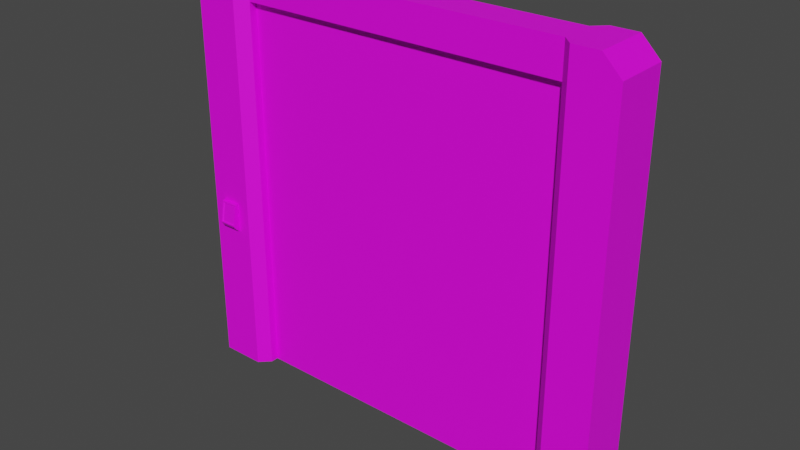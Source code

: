 # Source: door_scifi.blend  (saved by Blender 2.80.74; exported with 4.5.12 LTS)
import bpy
from mathutils import Matrix  # noqa: F401  (used for matrix-valued properties, if any)

bpy.ops.wm.read_factory_settings(use_empty=True)
scene = bpy.context.scene
scene.name = 'Scene'

# ---- collections
col_collection = bpy.data.collections.new('Collection'); scene.collection.children.link(col_collection)

# ---- images (referenced by path relative to the original .blend; pixels are not part of the script)
import os
ASSET_DIR = os.environ.get("B2B_ASSET_DIR", "")  # directory of the original .blend (textures are referenced by path, not embedded)
HERE = os.path.dirname(os.path.abspath(__file__))  # packed textures are extracted next to this script under _unpacked/

def load_image(name, relpath, width, height, colorspace="sRGB"):
    """Load a texture the original file referenced (path relative to the .blend, or extracted next to this script)."""
    p = next((c for c in (os.path.join(HERE, relpath), os.path.join(ASSET_DIR, relpath)) if relpath and os.path.exists(c)), "")
    if p:
        img = bpy.data.images.load(p, check_existing=True)
        img.name = name
    else:  # same state as the original file: an image datablock whose file is absent (Cycles renders it pink)
        img = bpy.data.images.new(name, width, height)
        img.source = "FILE"
        img.filepath = "//" + (relpath or name)
    img.colorspace_settings.name = colorspace
    return img
img_door_scifi_png = load_image('door scifi.png', 'door scifi.png', 1024, 1024, 'sRGB')

# ---- materials (node trees are filled in below, after node groups)
mat_material_003 = bpy.data.materials.new('Material.003')
mat_material_003.use_transparent_shadow = False
mat_material_003.preview_render_type = 'CUBE'

# ---- material node trees
mat_material_003.use_nodes = True; mat_material_003.node_tree.nodes.clear()
_N = mat_material_003.node_tree.nodes; _L = mat_material_003.node_tree.links
n0 = _N.new('ShaderNodeOutputMaterial'); n0.name = 'Material Output'; n0.location = (300, 300)
n1 = _N.new('ShaderNodeBsdfPrincipled'); n1.name = 'Principled BSDF'; n1.location = (10, 300)
n1.distribution = 'GGX'
n1.subsurface_method = 'BURLEY'
n1.inputs[3].default_value = 1.45
n1.inputs[27].default_value = (0.0, 0.0, 0.0, 1.0)
n1.inputs[28].default_value = 1.0
n2 = _N.new('ShaderNodeTexImage'); n2.name = 'Image Texture'; n2.location = (-356, 145)
n2.image = img_door_scifi_png
_L.new(n1.outputs[0], n0.inputs[0])
_L.new(n2.outputs[0], n1.inputs[0])
n0.is_active_output = True

# ---- world
world_world = bpy.data.worlds.new('World'); scene.world = world_world
world_world.use_nodes = True; world_world.node_tree.nodes.clear()
_N = world_world.node_tree.nodes; _L = world_world.node_tree.links
n0 = _N.new('ShaderNodeOutputWorld'); n0.name = 'World Output'; n0.location = (300, 300)
n1 = _N.new('ShaderNodeBackground'); n1.name = 'Background'; n1.location = (10, 300)
n1.inputs[0].default_value = (0.05088, 0.05088, 0.05088, 1.0)
_L.new(n1.outputs[0], n0.inputs[0])
n0.is_active_output = True
world_world.color = (0.05088, 0.05088, 0.05088)
world_world.use_sun_shadow = False
world_world.sun_shadow_jitter_overblur = 0.0

# ---- meshes
me_cube_008 = bpy.data.meshes.new('Cube.008')
me_cube_008.from_pydata([(-0.9947, -0.05, 0.0), (-0.9947, -0.05, 2.15), (-0.9947, 0.05, 0.0), (-0.9947, 0.05, 2.15), (-0.1341, 0.05, 0.0), (-0.1341, 0.05, 2.15), (-0.1341, -0.05, 0.0), (-0.1341, -0.05, 2.15), (-0.9947, -0.05, 0.2389), (-0.9947, -0.05, 0.4778), (-0.9947, -0.05, 0.7167), (-0.9947, -0.05, 0.9556), (-0.9947, -0.05, 1.194), (-0.9947, -0.05, 1.433), (-0.9947, -0.05, 1.672), (-0.9947, -0.05, 1.911), (-0.9947, 0.05, 1.911), (-0.9947, 0.05, 1.672), (-0.9947, 0.05, 1.433), (-0.9947, 0.05, 1.194), (-0.9947, 0.05, 0.9556), (-0.9947, 0.05, 0.7167), (-0.9947, 0.05, 0.4778), (-0.9947, 0.05, 0.2389), (-0.1341, -0.05, 1.911), (-0.1341, -0.05, 1.672), (0.1952, -0.05, 1.433), (0.1952, -0.05, 1.194), (0.1952, -0.05, 0.9556), (0.1952, -0.05, 0.7167), (-0.1341, -0.05, 0.4778), (-0.1341, -0.05, 0.2389), (-0.1341, 0.05, 1.911), (-0.1341, 0.05, 1.672), (0.1952, 0.05, 1.433), (0.1952, 0.05, 1.194), (0.1952, 0.05, 0.9556), (0.1952, 0.05, 0.7167), (-0.1341, 0.05, 0.4778), (-0.1341, 0.05, 0.2389), (1.2, -0.15, 0.0), (1.2, 0.15, 0.0), (0.9575, -0.15, 2.3), (0.9, -0.09253, 2.3), (0.9, -0.09253, 0.0), (0.9575, -0.15, 0.0), (0.9, 0.09253, 2.3), (0.9575, 0.15, 2.3), (0.9575, 0.15, 0.0), (0.9, 0.09253, 0.0), (1.1, -0.15, 2.3), (1.2, -0.15, 2.2), (1.2, 0.15, 2.2), (1.1, 0.15, 2.3), (-1.2, 0.15, 0.0), (-1.2, -0.15, 0.0), (-0.9575, 0.15, 2.3), (-0.9, 0.09253, 2.3), (-0.9, 0.09253, 0.0), (-0.9575, 0.15, 0.0), (-0.9, -0.09253, 2.3), (-0.9575, -0.15, 2.3), (-0.9575, -0.15, 0.0), (-0.9, -0.09253, 0.0), (-1.1, 0.15, 2.3), (-1.2, 0.15, 2.2), (-1.2, -0.15, 2.2), (-1.1, -0.15, 2.3), (-0.9, -0.0925, 2.299), (0.9, -0.0925, 2.299), (-0.9, 0.0925, 2.299), (0.9, 0.0925, 2.299), (-0.9, -0.0925, 2.114), (0.9, -0.0925, 2.114), (-0.9, 0.0925, 2.114), (0.9, 0.0925, 2.114), (1.005, -0.05, 0.0), (1.005, -0.05, 2.15), (1.005, 0.05, 0.0), (1.005, 0.05, 2.15), (-0.1341, 0.05, 0.0), (-0.1341, 0.05, 2.15), (-0.1341, -0.05, 0.0), (-0.1341, -0.05, 2.15), (1.005, 0.05, 1.911), (1.005, 0.05, 1.672), (1.005, 0.05, 1.433), (1.005, 0.05, 1.194), (1.005, 0.05, 0.9556), (1.005, 0.05, 0.7167), (1.005, 0.05, 0.4778), (1.005, 0.05, 0.2389), (1.005, -0.05, 1.911), (1.005, -0.05, 1.672), (1.005, -0.05, 1.433), (1.005, -0.05, 1.194), (1.005, -0.05, 0.9556), (1.005, -0.05, 0.7167), (1.005, -0.05, 0.4778), (1.005, -0.05, 0.2389), (-0.1341, -0.05, 1.911), (-0.1341, -0.05, 1.672), (0.1952, -0.05, 1.433), (0.1952, -0.05, 1.194), (0.1952, -0.05, 0.9556), (0.1952, -0.05, 0.7167), (-0.1341, -0.05, 0.4778), (-0.1341, -0.05, 0.2389), (-0.1341, 0.05, 1.911), (-0.1341, 0.05, 1.672), (0.1952, 0.05, 1.433), (0.1952, 0.05, 1.194), (0.1952, 0.05, 0.9556), (0.1952, 0.05, 0.7167), (-0.1341, 0.05, 0.4778), (-0.1341, 0.05, 0.2389), (-1.03, -0.1527, 0.9584), (-1.03, -0.1527, 0.9607), (-1.03, -0.15, 0.9584), (-1.03, -0.15, 0.9607), (-1.024, -0.151, 0.9584), (-1.024, -0.151, 0.9607), (-1.024, -0.15, 0.9584), (-1.024, -0.15, 0.9607), (-1.129, -0.1499, 0.8695), (-1.129, -0.1499, 0.9905), (-1.03, -0.1499, 0.8695), (-1.03, -0.1499, 0.9905), (-1.129, -0.1499, 0.8246), (-1.129, -0.1763, 0.8461), (-1.03, -0.1499, 0.8246), (-1.03, -0.1763, 0.8461), (-1.129, -0.1658, 0.9905), (-1.129, -0.17, 0.9889), (-1.129, -0.1681, 0.9905), (-1.03, -0.1658, 0.9905), (-1.03, -0.1681, 0.9905), (-1.03, -0.17, 0.9889), (-1.129, -0.1911, 0.8679), (-1.03, -0.1911, 0.8679), (-1.129, -0.1704, 0.9866), (-1.03, -0.1704, 0.9866), (-1.117, -0.1849, 0.8785), (-1.041, -0.1849, 0.8785), (-1.117, -0.1681, 0.9745), (-1.041, -0.1681, 0.9745), (-1.117, -0.1834, 0.8782), (-1.123, -0.1902, 0.8735), (-1.12, -0.1852, 0.876), (-1.122, -0.1875, 0.8744), (-1.035, -0.1902, 0.8735), (-1.041, -0.1834, 0.8782), (-1.037, -0.1875, 0.8744), (-1.039, -0.1852, 0.876), (-1.123, -0.1714, 0.981), (-1.117, -0.1667, 0.9743), (-1.122, -0.1692, 0.9792), (-1.12, -0.1676, 0.9769), (-1.041, -0.1667, 0.9743), (-1.035, -0.1714, 0.981), (-1.039, -0.1676, 0.9769), (-1.037, -0.1692, 0.9792), (-1.03, -0.1527, 0.962), (-1.03, -0.1527, 0.9643), (-1.03, -0.15, 0.962), (-1.03, -0.15, 0.9643), (-1.024, -0.151, 0.962), (-1.024, -0.151, 0.9643), (-1.024, -0.15, 0.962), (-1.024, -0.15, 0.9643), (-1.129, -0.1527, 0.962), (-1.129, -0.1527, 0.9643), (-1.129, -0.15, 0.962), (-1.129, -0.15, 0.9643), (-1.135, -0.151, 0.962), (-1.135, -0.151, 0.9643), (-1.135, -0.15, 0.962), (-1.135, -0.15, 0.9643), (-1.129, -0.1527, 0.9584), (-1.129, -0.1527, 0.9607), (-1.129, -0.15, 0.9584), (-1.129, -0.15, 0.9607), (-1.135, -0.151, 0.9584), (-1.135, -0.151, 0.9607), (-1.135, -0.15, 0.9584), (-1.135, -0.15, 0.9607)], [], [(15, 1, 3, 16), (0, 8, 23, 2), (8, 9, 22, 23), (9, 10, 21, 22), (10, 11, 20, 21), (11, 12, 19, 20), (12, 13, 18, 19), (13, 14, 17, 18), (14, 15, 16, 17), (7, 24, 32, 5), (24, 25, 33, 32), (25, 26, 34, 33), (26, 27, 35, 34), (27, 28, 36, 35), (28, 29, 37, 36), (29, 30, 38, 37), (30, 31, 39, 38), (31, 6, 4, 39), (47, 53, 52, 41, 48), (50, 42, 45, 40, 51), (41, 40, 45, 44, 49, 48), (43, 46, 49, 44), (42, 43, 44, 45), (48, 49, 46, 47), (52, 51, 40, 41), (50, 51, 52, 53), (46, 43, 42, 50, 53, 47), (61, 67, 66, 55, 62), (64, 56, 59, 54, 65), (55, 54, 59, 58, 63, 62), (57, 60, 63, 58), (56, 57, 58, 59), (62, 63, 60, 61), (66, 65, 54, 55), (64, 65, 66, 67), (60, 57, 56, 64, 67, 61), (68, 69, 71, 70), (70, 71, 75, 74), (74, 75, 73, 72), (72, 73, 69, 68), (70, 74, 72, 68), (75, 71, 69, 73), (81, 108, 100, 83), (108, 109, 101, 100), (109, 110, 102, 101), (110, 111, 103, 102), (111, 112, 104, 103), (112, 113, 105, 104), (113, 114, 106, 105), (114, 115, 107, 106), (115, 80, 82, 107), (91, 99, 76, 78), (90, 98, 99, 91), (89, 97, 98, 90), (88, 96, 97, 89), (87, 95, 96, 88), (86, 94, 95, 87), (85, 93, 94, 86), (84, 92, 93, 85), (79, 77, 92, 84), (116, 117, 119, 118), (118, 119, 123, 122), (122, 123, 121, 120), (120, 121, 117, 116), (118, 122, 120, 116), (123, 119, 117, 121), (127, 125, 132, 135), (124, 125, 127, 126), (138, 140, 133, 134, 132, 125, 124), (139, 138, 129, 131), (126, 127, 135, 136, 137, 141, 139), (128, 130, 131, 129), (124, 126, 130, 128), (138, 124, 128, 129), (126, 139, 131, 130), (135, 132, 134, 136), (136, 134, 133, 137), (137, 133, 140, 141), (155, 146, 142, 144), (158, 155, 144, 145), (154, 159, 141, 140), (150, 147, 138, 139), (143, 145, 144, 142), (159, 150, 139, 141), (147, 154, 140, 138), (151, 158, 145, 143), (147, 150, 152, 149), (149, 152, 153, 148), (148, 153, 151, 146), (155, 158, 160, 157), (157, 160, 161, 156), (156, 161, 159, 154), (150, 159, 161, 152), (152, 161, 160, 153), (153, 160, 158, 151), (154, 147, 149, 156), (156, 149, 148, 157), (157, 148, 146, 155), (146, 151, 143, 142), (162, 163, 165, 164), (164, 165, 169, 168), (168, 169, 167, 166), (166, 167, 163, 162), (164, 168, 166, 162), (169, 165, 163, 167), (170, 172, 173, 171), (172, 176, 177, 173), (176, 174, 175, 177), (174, 170, 171, 175), (172, 170, 174, 176), (177, 175, 171, 173), (178, 180, 181, 179), (180, 184, 185, 181), (184, 182, 183, 185), (182, 178, 179, 183), (180, 178, 182, 184), (185, 183, 179, 181)])
_uv = me_cube_008.uv_layers.new(name='UVMap')
_uv.uv.foreach_set('vector', [0.2551, 0.9071, 0.2551, 0.9592, 0.2331, 0.9592, 0.2331, 0.9071, 0.2551, 0.4902, 0.2551, 0.5423, 0.2331, 0.5423, 0.2331, 0.4902, 0.2551, 0.5423, 0.2551, 0.5944, 0.2331, 0.5944, 0.2331, 0.5423, 0.2551, 0.5944, 0.2551, 0.6465, 0.2331, 0.6465, 0.2331, 0.5944, 0.2551, 0.6465, 0.2551, 0.6986, 0.2331, 0.6986, 0.2331, 0.6465, 0.2551, 0.6986, 0.2551, 0.7507, 0.2331, 0.7508, 0.2331, 0.6986, 0.2551, 0.7507, 0.2551, 0.8029, 0.2331, 0.8029, 0.2331, 0.7508, 0.2551, 0.8029, 0.2551, 0.855, 0.2331, 0.855, 0.2331, 0.8029, 0.2551, 0.855, 0.2551, 0.9071, 0.2331, 0.9071, 0.2331, 0.855, 0.931, 0.9448, 0.931, 0.8927, 0.953, 0.8927, 0.953, 0.9448, 0.931, 0.8927, 0.931, 0.8406, 0.953, 0.8406, 0.953, 0.8927, 0.6801, 0.9605, 0.6801, 0.8887, 0.702, 0.8889, 0.702, 0.9607, 0.9084, 0.869, 0.9084, 0.8169, 0.9304, 0.8169, 0.9304, 0.869, 0.9084, 0.8169, 0.9084, 0.7648, 0.9304, 0.7648, 0.9304, 0.8169, 0.9084, 0.7648, 0.9084, 0.7127, 0.9304, 0.7127, 0.9304, 0.7648, 0.9084, 0.9466, 0.9084, 0.8744, 0.9301, 0.8725, 0.9301, 0.9446, 0.953, 0.7332, 0.953, 0.7854, 0.931, 0.7854, 0.931, 0.7332, 0.953, 0.7854, 0.953, 0.8375, 0.931, 0.8375, 0.931, 0.7854, 0.0136, 0.4907, 0.04482, 0.4907, 0.06685, 0.5125, 0.06685, 0.9924, 0.0136, 0.9924, 0.2008, 0.4907, 0.232, 0.4907, 0.232, 0.9922, 0.1788, 0.9922, 0.1788, 0.5125, 0.8418, 0.5179, 0.9071, 0.5179, 0.9071, 0.5708, 0.8946, 0.5834, 0.8543, 0.5834, 0.8418, 0.5708, 0.1093, 0.9924, 0.06864, 0.9924, 0.06864, 0.4907, 0.1093, 0.4907, 0.1221, 0.9925, 0.1093, 0.9924, 0.1093, 0.4907, 0.1221, 0.4907, 0.0136, 0.9924, 0.000988, 0.9924, 0.0009879, 0.4907, 0.0136, 0.4907, 0.8649, 0.02949, 0.9308, 0.02944, 0.9312, 0.5094, 0.8653, 0.5094, 0.9312, 0.007528, 0.9308, 0.02944, 0.8649, 0.02949, 0.8653, 0.007576, 0.8415, 0.8943, 0.8415, 0.8539, 0.8542, 0.8414, 0.8854, 0.8414, 0.8854, 0.9068, 0.8542, 0.9068, 0.5921, 0.9922, 0.5609, 0.9922, 0.5389, 0.9704, 0.5389, 0.4907, 0.5921, 0.4907, 0.9552, 0.007527, 0.9864, 0.007527, 0.9864, 0.5093, 0.9332, 0.5093, 0.9332, 0.02937, 0.7967, 0.774, 0.8621, 0.774, 0.8621, 0.8269, 0.8495, 0.8394, 0.8092, 0.8394, 0.7967, 0.8269, 0.1772, 0.9924, 0.1365, 0.9924, 0.1365, 0.4907, 0.1772, 0.4907, 0.9864, 0.007527, 0.999, 0.007527, 0.999, 0.5093, 0.9864, 0.5093, 0.1237, 0.4907, 0.1365, 0.4907, 0.1365, 0.9924, 0.1237, 0.9925, 0.8626, 0.4875, 0.7967, 0.4875, 0.7971, 0.007528, 0.863, 0.007576, 0.7971, 0.5094, 0.7967, 0.4875, 0.8626, 0.4875, 0.863, 0.5094, 0.7964, 0.8943, 0.7964, 0.8539, 0.809, 0.8414, 0.8402, 0.8414, 0.8402, 0.9068, 0.809, 0.9068, 0.676, 0.489, 0.676, 0.8817, 0.6354, 0.8817, 0.6354, 0.489, 0.5936, 0.8817, 0.5936, 0.489, 0.6342, 0.489, 0.6342, 0.8817, 0.719, 0.8817, 0.719, 0.489, 0.7593, 0.489, 0.7593, 0.8817, 0.6772, 0.8817, 0.6772, 0.489, 0.7178, 0.489, 0.7178, 0.8817, 0.8637, 0.8398, 0.8637, 0.7994, 0.9043, 0.7994, 0.9043, 0.8398, 0.6342, 0.8882, 0.6342, 0.9286, 0.5936, 0.9286, 0.5936, 0.8882, 0.931, 0.7301, 0.931, 0.678, 0.953, 0.678, 0.953, 0.7301, 0.931, 0.678, 0.931, 0.6259, 0.953, 0.6259, 0.953, 0.678, 0.6568, 0.8907, 0.6568, 0.9628, 0.6351, 0.9608, 0.6351, 0.8887, 0.8411, 0.7431, 0.8411, 0.6909, 0.8631, 0.6909, 0.8631, 0.7431, 0.8411, 0.6909, 0.8411, 0.6388, 0.8631, 0.6388, 0.8631, 0.6909, 0.8411, 0.6388, 0.8411, 0.5867, 0.8631, 0.5867, 0.8631, 0.6388, 0.6575, 0.9607, 0.6575, 0.8889, 0.6794, 0.8887, 0.6794, 0.9605, 0.931, 0.6228, 0.931, 0.5706, 0.953, 0.5706, 0.953, 0.6228, 0.931, 0.5706, 0.931, 0.5185, 0.953, 0.5185, 0.953, 0.5706, 0.7603, 0.9071, 0.7822, 0.9071, 0.7822, 0.9592, 0.7603, 0.9592, 0.7603, 0.855, 0.7822, 0.855, 0.7822, 0.9071, 0.7603, 0.9071, 0.7603, 0.8029, 0.7822, 0.8029, 0.7822, 0.855, 0.7603, 0.855, 0.7603, 0.7507, 0.7822, 0.7508, 0.7822, 0.8029, 0.7603, 0.8029, 0.7603, 0.6986, 0.7822, 0.6986, 0.7822, 0.7508, 0.7603, 0.7507, 0.7603, 0.6465, 0.7822, 0.6465, 0.7822, 0.6986, 0.7603, 0.6986, 0.7603, 0.5944, 0.7822, 0.5944, 0.7822, 0.6465, 0.7603, 0.6465, 0.7603, 0.5423, 0.7822, 0.5423, 0.7822, 0.5944, 0.7603, 0.5944, 0.7603, 0.4902, 0.7822, 0.4902, 0.7822, 0.5423, 0.7603, 0.5423, 0.2665, 0.5109, 0.267, 0.5109, 0.267, 0.5115, 0.2665, 0.5115, 0.2657, 0.5091, 0.2662, 0.5091, 0.2662, 0.5104, 0.2657, 0.5104, 0.2661, 0.4852, 0.2661, 0.4847, 0.2664, 0.4847, 0.2664, 0.4852, 0.269, 0.5103, 0.2685, 0.5103, 0.2685, 0.509, 0.269, 0.509, 0.2658, 0.5077, 0.2658, 0.5064, 0.266, 0.5064, 0.2663, 0.5077, 0.267, 0.5029, 0.267, 0.5042, 0.2664, 0.5042, 0.2668, 0.5029, 0.2647, 0.5207, 0.2647, 0.5423, 0.2612, 0.5423, 0.2612, 0.5207, 0.8634, 0.7885, 0.8634, 0.7621, 0.8851, 0.7621, 0.8851, 0.7885, 0.2555, 0.5104, 0.2601, 0.4845, 0.2602, 0.484, 0.2606, 0.4837, 0.2611, 0.4837, 0.2646, 0.4837, 0.2646, 0.5101, 0.7027, 0.9146, 0.7244, 0.9146, 0.7244, 0.9193, 0.7027, 0.9193, 0.5359, 0.4933, 0.5359, 0.5197, 0.5324, 0.5197, 0.5319, 0.5197, 0.5314, 0.5193, 0.5314, 0.5188, 0.5268, 0.4929, 0.5296, 0.5421, 0.5296, 0.5205, 0.5359, 0.5205, 0.5359, 0.5421, 0.8634, 0.7885, 0.8851, 0.7885, 0.8851, 0.7983, 0.8634, 0.7983, 0.2555, 0.5104, 0.2646, 0.5101, 0.2646, 0.5199, 0.2588, 0.5152, 0.5359, 0.4933, 0.5268, 0.4929, 0.5301, 0.4881, 0.5359, 0.4835, 0.2612, 0.5207, 0.2612, 0.5423, 0.2607, 0.5423, 0.2607, 0.5207, 0.2607, 0.5207, 0.2607, 0.5423, 0.2602, 0.5423, 0.2602, 0.5207, 0.7027, 0.8881, 0.7244, 0.8881, 0.7244, 0.8886, 0.7027, 0.8886, 0.2657, 0.5047, 0.2657, 0.4834, 0.2661, 0.4834, 0.2661, 0.5047, 0.267, 0.5197, 0.267, 0.5031, 0.2673, 0.5031, 0.2673, 0.5197, 0.7232, 0.8898, 0.7039, 0.8898, 0.7027, 0.8886, 0.7244, 0.8886, 0.7039, 0.9134, 0.7232, 0.9134, 0.7244, 0.9146, 0.7027, 0.9146, 0.8636, 0.6057, 0.8636, 0.5847, 0.8803, 0.5847, 0.8803, 0.6057, 0.7039, 0.8898, 0.7039, 0.9134, 0.7027, 0.9146, 0.7027, 0.8886, 0.7232, 0.9134, 0.7232, 0.8898, 0.7244, 0.8886, 0.7244, 0.9146, 0.2677, 0.5244, 0.2677, 0.5032, 0.268, 0.5032, 0.268, 0.5244, 0.268, 0.4834, 0.268, 0.5026, 0.2674, 0.5023, 0.2674, 0.4837, 0.2674, 0.4837, 0.2674, 0.5023, 0.2669, 0.5018, 0.2669, 0.4842, 0.8593, 0.7684, 0.8415, 0.7684, 0.842, 0.7679, 0.8587, 0.7679, 0.8587, 0.7468, 0.842, 0.7468, 0.8415, 0.7462, 0.8593, 0.7462, 0.8593, 0.7462, 0.8415, 0.7462, 0.8411, 0.7457, 0.8597, 0.7457, 0.2669, 0.4837, 0.2669, 0.5023, 0.2664, 0.5026, 0.2664, 0.4834, 0.2647, 0.5073, 0.2647, 0.4835, 0.2653, 0.4838, 0.2653, 0.507, 0.2653, 0.507, 0.2653, 0.4838, 0.2657, 0.4842, 0.2657, 0.5066, 0.8415, 0.7684, 0.8415, 0.7462, 0.842, 0.7468, 0.842, 0.7679, 0.269, 0.4835, 0.269, 0.5073, 0.2685, 0.507, 0.2685, 0.4838, 0.2685, 0.4838, 0.2685, 0.507, 0.268, 0.5066, 0.268, 0.4842, 0.8593, 0.7462, 0.8593, 0.7684, 0.8587, 0.7679, 0.8587, 0.7468, 0.2674, 0.5197, 0.2674, 0.5031, 0.2677, 0.5031, 0.2677, 0.5197, 0.2665, 0.5115, 0.267, 0.5115, 0.267, 0.5121, 0.2665, 0.5121, 0.2648, 0.5104, 0.2653, 0.5104, 0.2653, 0.5117, 0.2648, 0.5117, 0.2664, 0.4842, 0.2664, 0.4847, 0.2661, 0.4847, 0.2661, 0.4842, 0.2653, 0.5103, 0.2648, 0.5103, 0.2648, 0.509, 0.2653, 0.509, 0.2664, 0.5082, 0.2664, 0.5069, 0.2666, 0.5069, 0.267, 0.5082, 0.267, 0.5055, 0.267, 0.5068, 0.2664, 0.5068, 0.2668, 0.5055, 0.2662, 0.5104, 0.2662, 0.511, 0.2657, 0.511, 0.2657, 0.5104, 0.2685, 0.5117, 0.2685, 0.5104, 0.269, 0.5104, 0.269, 0.5117, 0.2661, 0.4836, 0.2664, 0.4836, 0.2664, 0.4841, 0.2661, 0.4841, 0.267, 0.5082, 0.267, 0.5095, 0.2665, 0.5095, 0.2665, 0.5082, 0.2647, 0.5077, 0.2653, 0.5077, 0.2649, 0.509, 0.2647, 0.509, 0.2663, 0.5064, 0.2661, 0.5064, 0.2658, 0.5051, 0.2663, 0.5051, 0.2662, 0.511, 0.2662, 0.5116, 0.2657, 0.5116, 0.2657, 0.511, 0.2665, 0.5109, 0.2665, 0.5096, 0.267, 0.5096, 0.267, 0.5109, 0.2661, 0.4831, 0.2664, 0.4831, 0.2664, 0.4836, 0.2661, 0.4836, 0.2662, 0.5077, 0.2662, 0.509, 0.2657, 0.509, 0.2657, 0.5077, 0.2685, 0.5077, 0.269, 0.5077, 0.2687, 0.509, 0.2685, 0.509, 0.267, 0.5055, 0.2668, 0.5055, 0.2664, 0.5042, 0.267, 0.5042])
me_cube_008.materials.append(mat_material_003)
me_cube_008.materials.append(None)
me_cube_008.use_remesh_preserve_volume = False
me_cube_008.use_remesh_preserve_attributes = False
me_cube_008.use_mirror_vertex_groups = False
me_cube_008.update()
me_cube_000 = bpy.data.meshes.new('Cube.000')
me_cube_000.from_pydata([(-0.9947, -0.05, 0.0), (-0.9947, -0.05, 2.15), (-0.9947, 0.05, 0.0), (-0.9947, 0.05, 2.15), (-0.1341, 0.05, 0.0), (-0.1341, 0.05, 2.15), (-0.1341, -0.05, 0.0), (-0.1341, -0.05, 2.15), (-0.9947, -0.05, 0.2389), (-0.9947, -0.05, 0.4778), (-0.9947, -0.05, 0.7167), (-0.9947, -0.05, 0.9556), (-0.9947, -0.05, 1.194), (-0.9947, -0.05, 1.433), (-0.9947, -0.05, 1.672), (-0.9947, -0.05, 1.911), (-0.9947, 0.05, 1.911), (-0.9947, 0.05, 1.672), (-0.9947, 0.05, 1.433), (-0.9947, 0.05, 1.194), (-0.9947, 0.05, 0.9556), (-0.9947, 0.05, 0.7167), (-0.9947, 0.05, 0.4778), (-0.9947, 0.05, 0.2389), (-0.1341, -0.05, 1.911), (-0.1341, -0.05, 1.672), (0.1952, -0.05, 1.433), (0.1952, -0.05, 1.194), (0.1952, -0.05, 0.9556), (0.1952, -0.05, 0.7167), (-0.1341, -0.05, 0.4778), (-0.1341, -0.05, 0.2389), (-0.1341, 0.05, 1.911), (-0.1341, 0.05, 1.672), (0.1952, 0.05, 1.433), (0.1952, 0.05, 1.194), (0.1952, 0.05, 0.9556), (0.1952, 0.05, 0.7167), (-0.1341, 0.05, 0.4778), (-0.1341, 0.05, 0.2389)], [], [(24, 7, 1, 15), (5, 3, 1, 7), (2, 4, 6, 0), (16, 3, 5, 32), (2, 23, 39, 4), (23, 22, 38, 39), (22, 21, 37, 38), (21, 20, 36, 37), (20, 19, 35, 36), (19, 18, 34, 35), (18, 17, 33, 34), (17, 16, 32, 33), (6, 31, 8, 0), (31, 30, 9, 8), (30, 29, 10, 9), (29, 28, 11, 10), (28, 27, 12, 11), (27, 26, 13, 12), (26, 25, 14, 13), (25, 24, 15, 14)])
_uv = me_cube_000.uv_layers.new(name='UVMap')
_uv.uv.foreach_set('vector', [0.3453, 0.05913, 0.3453, 0.007033, 0.5342, 0.007033, 0.5342, 0.05913, 0.9304, 0.5198, 0.9304, 0.7075, 0.9084, 0.7075, 0.9084, 0.5198, 0.886, 0.7749, 0.886, 0.5872, 0.9078, 0.5872, 0.9078, 0.7749, 0.2651, 0.424, 0.2651, 0.4761, 0.07621, 0.4761, 0.07621, 0.424, 0.2651, 0.007036, 0.2651, 0.05915, 0.07621, 0.05915, 0.07621, 0.007036, 0.2651, 0.05915, 0.2651, 0.1113, 0.07621, 0.1113, 0.07621, 0.05915, 0.2651, 0.1113, 0.2651, 0.1634, 0.003918, 0.1634, 0.07621, 0.1113, 0.2651, 0.1634, 0.2651, 0.2155, 0.003918, 0.2155, 0.003918, 0.1634, 0.2651, 0.2155, 0.2651, 0.2676, 0.003918, 0.2676, 0.003918, 0.2155, 0.2651, 0.2676, 0.2651, 0.3197, 0.003918, 0.3197, 0.003918, 0.2676, 0.2651, 0.3197, 0.2651, 0.3719, 0.07621, 0.3719, 0.003918, 0.3197, 0.2651, 0.3719, 0.2651, 0.424, 0.07621, 0.424, 0.07621, 0.3719, 0.3453, 0.4759, 0.3453, 0.4238, 0.5342, 0.4238, 0.5342, 0.4759, 0.3453, 0.4238, 0.3453, 0.3717, 0.5342, 0.3717, 0.5342, 0.4238, 0.3453, 0.3717, 0.273, 0.3196, 0.5342, 0.3196, 0.5342, 0.3717, 0.273, 0.3196, 0.273, 0.2675, 0.5342, 0.2675, 0.5342, 0.3196, 0.273, 0.2675, 0.273, 0.2154, 0.5342, 0.2154, 0.5342, 0.2675, 0.273, 0.2154, 0.273, 0.1633, 0.5342, 0.1633, 0.5342, 0.2154, 0.273, 0.1633, 0.3453, 0.1112, 0.5342, 0.1112, 0.5342, 0.1633, 0.3453, 0.1112, 0.3453, 0.05913, 0.5342, 0.05913, 0.5342, 0.1112])
me_cube_000.materials.append(mat_material_003)
me_cube_000.materials.append(None)
me_cube_000.use_remesh_preserve_volume = False
me_cube_000.use_remesh_preserve_attributes = False
me_cube_000.use_mirror_vertex_groups = False
me_cube_000.update()
me_cube_001 = bpy.data.meshes.new('Cube.001')
me_cube_001.from_pydata([(1.005, -0.05, 0.0), (1.005, -0.05, 2.15), (1.005, 0.05, 0.0), (1.005, 0.05, 2.15), (-0.1341, 0.05, 0.0), (-0.1341, 0.05, 2.15), (-0.1341, -0.05, 0.0), (-0.1341, -0.05, 2.15), (1.005, 0.05, 1.911), (1.005, 0.05, 1.672), (1.005, 0.05, 1.433), (1.005, 0.05, 1.194), (1.005, 0.05, 0.9556), (1.005, 0.05, 0.7167), (1.005, 0.05, 0.4778), (1.005, 0.05, 0.2389), (1.005, -0.05, 1.911), (1.005, -0.05, 1.672), (1.005, -0.05, 1.433), (1.005, -0.05, 1.194), (1.005, -0.05, 0.9556), (1.005, -0.05, 0.7167), (1.005, -0.05, 0.4778), (1.005, -0.05, 0.2389), (-0.1341, -0.05, 1.911), (-0.1341, -0.05, 1.672), (0.1952, -0.05, 1.433), (0.1952, -0.05, 1.194), (0.1952, -0.05, 0.9556), (0.1952, -0.05, 0.7167), (-0.1341, -0.05, 0.4778), (-0.1341, -0.05, 0.2389), (-0.1341, 0.05, 1.911), (-0.1341, 0.05, 1.672), (0.1952, 0.05, 1.433), (0.1952, 0.05, 1.194), (0.1952, 0.05, 0.9556), (0.1952, 0.05, 0.7167), (-0.1341, 0.05, 0.4778), (-0.1341, 0.05, 0.2389)], [], [(32, 5, 3, 8), (4, 2, 0, 6), (3, 5, 7, 1), (16, 1, 7, 24), (0, 23, 31, 6), (23, 22, 30, 31), (22, 21, 29, 30), (21, 20, 28, 29), (20, 19, 27, 28), (19, 18, 26, 27), (18, 17, 25, 26), (17, 16, 24, 25), (4, 39, 15, 2), (39, 38, 14, 15), (38, 37, 13, 14), (37, 36, 12, 13), (36, 35, 11, 12), (35, 34, 10, 11), (34, 33, 9, 10), (33, 32, 8, 9)])
_uv = me_cube_001.uv_layers.new(name='UVMap')
_uv.uv.foreach_set('vector', [0.792, 0.424, 0.792, 0.4761, 0.5419, 0.4761, 0.5419, 0.424, 0.8187, 0.7693, 0.8187, 0.5207, 0.8405, 0.5207, 0.8405, 0.7693, 0.7961, 0.7693, 0.7961, 0.5207, 0.818, 0.5207, 0.818, 0.7693, 0.2728, 0.542, 0.2728, 0.4899, 0.5229, 0.4899, 0.5229, 0.542, 0.2728, 0.9588, 0.2728, 0.9067, 0.5229, 0.9067, 0.5229, 0.9588, 0.2728, 0.9067, 0.2728, 0.8546, 0.5229, 0.8546, 0.5229, 0.9067, 0.2728, 0.8546, 0.2728, 0.8025, 0.4506, 0.8025, 0.5229, 0.8546, 0.2728, 0.8025, 0.2728, 0.7504, 0.4506, 0.7504, 0.4506, 0.8025, 0.2728, 0.7504, 0.2728, 0.6983, 0.4506, 0.6983, 0.4506, 0.7504, 0.2728, 0.6983, 0.2728, 0.6462, 0.4506, 0.6462, 0.4506, 0.6983, 0.2728, 0.6462, 0.2728, 0.5941, 0.5229, 0.5941, 0.4506, 0.6462, 0.2728, 0.5941, 0.2728, 0.542, 0.5229, 0.542, 0.5229, 0.5941, 0.792, 0.007036, 0.792, 0.05915, 0.5419, 0.05915, 0.5419, 0.007036, 0.792, 0.05915, 0.792, 0.1113, 0.5419, 0.1113, 0.5419, 0.05915, 0.792, 0.1113, 0.7197, 0.1634, 0.5419, 0.1634, 0.5419, 0.1113, 0.7197, 0.1634, 0.7197, 0.2155, 0.5419, 0.2155, 0.5419, 0.1634, 0.7197, 0.2155, 0.7197, 0.2676, 0.5419, 0.2676, 0.5419, 0.2155, 0.7197, 0.2676, 0.7197, 0.3197, 0.5419, 0.3197, 0.5419, 0.2676, 0.7197, 0.3197, 0.792, 0.3719, 0.5419, 0.3719, 0.5419, 0.3197, 0.792, 0.3719, 0.792, 0.424, 0.5419, 0.424, 0.5419, 0.3719])
me_cube_001.materials.append(mat_material_003)
me_cube_001.materials.append(None)
me_cube_001.use_remesh_preserve_volume = False
me_cube_001.use_remesh_preserve_attributes = False
me_cube_001.use_mirror_vertex_groups = False
me_cube_001.update()

# ---- objects
ob_door_left = bpy.data.objects.new('Door left', me_cube_008)
ob_door_left_001 = bpy.data.objects.new('Door left.001', me_cube_000)
ob_door_left_002 = bpy.data.objects.new('Door left.002', me_cube_001)

# ---- transforms, parenting, visibility, modifiers, constraints
ob_door_left.location = (0.0, 0.0, 0.0)
ob_door_left.lineart.crease_threshold = 0.0
ob_door_left_001.location = (0.0, 0.0, 0.0)
ob_door_left_001.lineart.crease_threshold = 0.0
ob_door_left_002.location = (0.0, 0.0, 0.0)
ob_door_left_002.lineart.crease_threshold = 0.0

# ---- collection membership
col_collection.objects.link(ob_door_left)
col_collection.objects.link(ob_door_left_001)
col_collection.objects.link(ob_door_left_002)

# ---- scene / render settings (as saved in the file)
scene.frame_start = 1; scene.frame_end = 250; scene.frame_set(0)
scene.render.engine = 'BLENDER_EEVEE_NEXT'
scene.cycles.use_denoising = False
scene.cycles.samples = 128
scene.cycles.sampling_pattern = 'TABULATED_SOBOL'
scene.cycles.use_adaptive_sampling = False
scene.cycles.use_light_tree = False
scene.view_settings.view_transform = 'Filmic'
bpy.context.view_layer.update()

# ---- added for rendering (the .blend has no active camera and no usable light): camera, sun
cam_auto = bpy.data.cameras.new('AutoCamera')
cam_auto.lens = 50.0
cam_auto.sensor_width = 36.0
cam_auto.clip_end = 1000.0
ob_auto_camera = bpy.data.objects.new('AutoCamera', cam_auto)
scene.collection.objects.link(ob_auto_camera)
ob_auto_camera.location = (3.09174, -3.73065, 3.62339)
ob_auto_camera.rotation_euler = (1.09748, -7.21219e-08, 0.694738)
scene.camera = ob_auto_camera
light_auto_sun = bpy.data.lights.new('AutoSun', 'SUN')
light_auto_sun.energy = 3.0
light_auto_sun.angle = 0.0523599
ob_auto_sun = bpy.data.objects.new('AutoSun', light_auto_sun)
scene.collection.objects.link(ob_auto_sun)
ob_auto_sun.rotation_euler = (0.872665, 0.174533, 0.523599)
bpy.context.view_layer.update()
